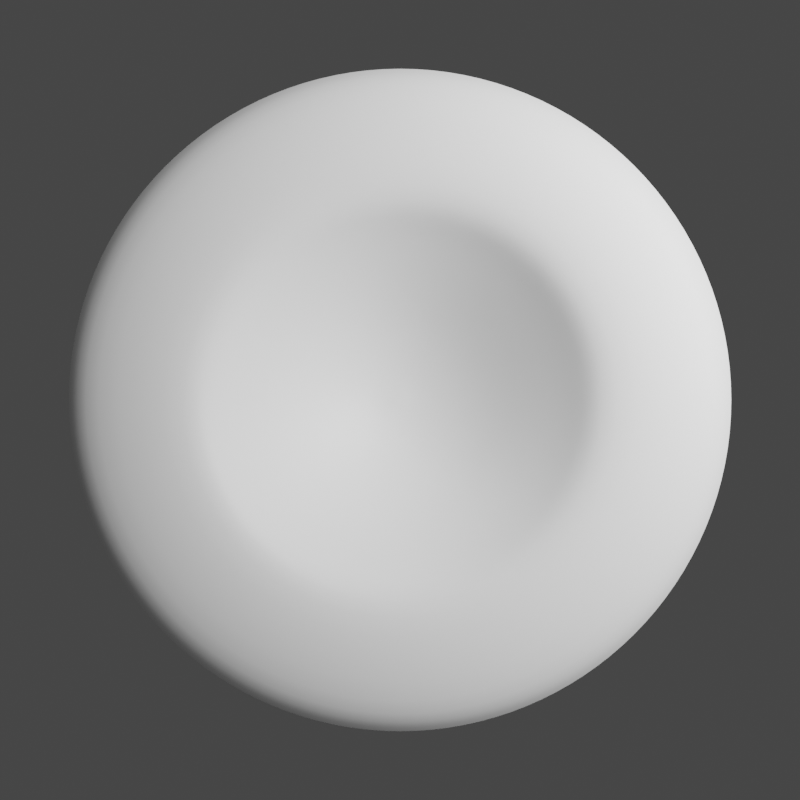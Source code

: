 # Source: pickup_background.blend  (saved by Blender 2.83.20; exported with 4.5.12 LTS)
import bpy
from mathutils import Matrix  # noqa: F401  (used for matrix-valued properties, if any)

bpy.ops.wm.read_factory_settings(use_empty=True)
scene = bpy.context.scene
scene.name = 'Scene'

# ---- collections
col_collection = bpy.data.collections.new('Collection'); scene.collection.children.link(col_collection)

# ---- materials (node trees are filled in below, after node groups)
mat_material_001 = bpy.data.materials.new('Material.001')

# ---- material node trees
mat_material_001.use_nodes = True; mat_material_001.node_tree.nodes.clear()
_N = mat_material_001.node_tree.nodes; _L = mat_material_001.node_tree.links
n0 = _N.new('ShaderNodeBsdfPrincipled'); n0.name = 'Principled BSDF'; n0.location = (10, 300)
n0.distribution = 'GGX'
n0.subsurface_method = 'BURLEY'
n0.inputs[0].default_value = (1.0, 1.0, 1.0, 1.0)
n0.inputs[2].default_value = 0.4429
n0.inputs[3].default_value = 1.45
n0.inputs[27].default_value = (0.0, 0.0, 0.0, 1.0)
n0.inputs[28].default_value = 1.0
n1 = _N.new('ShaderNodeOutputMaterial'); n1.name = 'Material Output'; n1.location = (300, 300)
_L.new(n0.outputs[0], n1.inputs[0])
n1.is_active_output = True

# ---- world
world_world = bpy.data.worlds.new('World'); scene.world = world_world
world_world.use_nodes = True; world_world.node_tree.nodes.clear()
_N = world_world.node_tree.nodes; _L = world_world.node_tree.links
n0 = _N.new('ShaderNodeOutputWorld'); n0.name = 'World Output'; n0.location = (300, 300)
n1 = _N.new('ShaderNodeBackground'); n1.name = 'Background'; n1.location = (-80, 269)
n1.inputs[0].default_value = (0.05088, 0.05088, 0.05088, 1.0)
_L.new(n1.outputs[0], n0.inputs[0])
n0.is_active_output = True
world_world.color = (0.05088, 0.05088, 0.05088)
world_world.use_sun_shadow = False
world_world.sun_shadow_jitter_overblur = 0.0

# ---- cameras
cam_camera = bpy.data.cameras.new('Camera')
cam_camera.clip_end = 100.0
cam_camera.ortho_scale = 7.314

# ---- lights
light_light = bpy.data.lights.new('Light', 'AREA')
light_light.transmission_factor = 0.0
light_light.energy = 119.9
light_light.shadow_soft_size = 0.1
light_light.shadow_maximum_resolution = 0.006
light_light.use_absolute_resolution = True
light_light.shape = 'RECTANGLE'
light_light.size = 0.1
light_light.size_y = 0.1

# ---- meshes
me_cylinder = bpy.data.meshes.new('Cylinder')
me_cylinder.from_pydata([(-4.877e-07, 0.006972, 0.6131), (0.00136, 0.006838, 0.6131), (0.002668, 0.006441, 0.6131), (0.003873, 0.005797, 0.6131), (0.00493, 0.00493, 0.6131), (0.005797, 0.003874, 0.6131), (0.006441, 0.002668, 0.6131), (0.006838, 0.00136, 0.6131), (0.006972, -2.602e-07, 0.6131), (0.006838, -0.00136, 0.6131), (0.006442, -0.002668, 0.6131), (0.005797, -0.003874, 0.6131), (0.00493, -0.00493, 0.6131), (0.003873, -0.005797, 0.6131), (0.002668, -0.006441, 0.6131), (0.00136, -0.006838, 0.6131), (1.994e-07, -0.006972, 0.6131), (-0.00136, -0.006838, 0.6131), (-0.002668, -0.006441, 0.6131), (-0.003874, -0.005797, 0.6131), (-0.00493, -0.00493, 0.6131), (-0.005797, -0.003874, 0.6131), (-0.006441, -0.002668, 0.6131), (-0.006838, -0.00136, 0.6131), (-0.006972, -2.507e-07, 0.6131), (-0.006838, 0.00136, 0.6131), (-0.006441, 0.002668, 0.6131), (-0.005797, 0.003874, 0.6131), (-0.00493, 0.00493, 0.6131), (-0.003874, 0.005797, 0.6131), (-0.002668, 0.006441, 0.6131), (-0.00136, 0.006838, 0.6131), (0.1864, 0.9371, 0.9196), (6.04e-09, 0.9554, 0.9196), (0.3656, 0.8827, 0.9196), (0.5308, 0.7944, 0.9196), (0.6756, 0.6756, 0.9196), (0.7944, 0.5308, 0.9196), (0.8827, 0.3656, 0.9196), (0.9371, 0.1864, 0.9196), (0.9554, 8.56e-08, 0.9196), (0.9371, -0.1864, 0.9196), (0.8827, -0.3656, 0.9196), (0.7944, -0.5308, 0.9196), (0.6756, -0.6756, 0.9196), (0.5308, -0.7944, 0.9196), (0.3656, -0.8827, 0.9196), (0.1864, -0.9371, 0.9196), (-3.053e-07, -0.9554, 0.9196), (-0.1864, -0.9371, 0.9196), (-0.3656, -0.8827, 0.9196), (-0.5308, -0.7944, 0.9196), (-0.6756, -0.6756, 0.9196), (-0.7944, -0.5308, 0.9196), (-0.8827, -0.3656, 0.9196), (-0.9371, -0.1864, 0.9196), (-0.9554, 9.36e-07, 0.9196), (-0.9371, 0.1864, 0.9196), (-0.8827, 0.3656, 0.9196), (-0.7944, 0.5308, 0.9196), (-0.6756, 0.6756, 0.9196), (-0.5308, 0.7944, 0.9196), (-0.3656, 0.8827, 0.9196), (-0.1864, 0.9371, 0.9196), (0.1122, 0.564, 0.9807), (-1.011e-07, 0.5751, 0.9807), (0.2201, 0.5313, 0.9807), (0.3195, 0.4782, 0.9807), (0.4066, 0.4066, 0.9807), (0.4782, 0.3195, 0.9807), (0.5313, 0.2201, 0.9807), (0.564, 0.1122, 0.9807), (0.5751, 4.851e-08, 0.9807), (0.564, -0.1122, 0.9807), (0.5313, -0.2201, 0.9807), (0.4782, -0.3195, 0.9807), (0.4066, -0.4066, 0.9807), (0.3195, -0.4782, 0.9807), (0.2201, -0.5313, 0.9807), (0.1122, -0.564, 0.9807), (-1.837e-07, -0.5751, 0.9807), (-0.1122, -0.564, 0.9807), (-0.2201, -0.5313, 0.9807), (-0.3195, -0.4782, 0.9807), (-0.4066, -0.4066, 0.9807), (-0.4782, -0.3195, 0.9807), (-0.5313, -0.2201, 0.9807), (-0.564, -0.1122, 0.9807), (-0.5751, 5.98e-07, 0.9807), (-0.564, 0.1122, 0.9807), (-0.5313, 0.2201, 0.9807), (-0.4782, 0.3195, 0.9807), (-0.4066, 0.4066, 0.9807), (-0.3195, 0.4782, 0.9807), (-0.2201, 0.5313, 0.9807), (-0.1122, 0.564, 0.9807), (-1.853e-07, 0.519, 0.9073), (-2.429e-07, 0.3724, 0.7787), (-3.005e-07, 0.2258, 0.6624), (0.04405, 0.2215, 0.6624), (0.07266, 0.3653, 0.7787), (0.1013, 0.5091, 0.9073), (0.08642, 0.2086, 0.6624), (0.1425, 0.3441, 0.7787), (0.1986, 0.4795, 0.9073), (0.1255, 0.1878, 0.6624), (0.2069, 0.3097, 0.7787), (0.2884, 0.4316, 0.9073), (0.1597, 0.1597, 0.6624), (0.2633, 0.2633, 0.7787), (0.367, 0.367, 0.9073), (0.1878, 0.1255, 0.6624), (0.3097, 0.2069, 0.7787), (0.4316, 0.2884, 0.9073), (0.2086, 0.08642, 0.6624), (0.3441, 0.1425, 0.7787), (0.4795, 0.1986, 0.9073), (0.2215, 0.04405, 0.6624), (0.3653, 0.07266, 0.7787), (0.5091, 0.1013, 0.9073), (0.2258, -1.668e-07, 0.6624), (0.3724, -1.031e-07, 0.7787), (0.519, -3.948e-08, 0.9073), (0.2215, -0.04405, 0.6624), (0.3653, -0.07266, 0.7787), (0.5091, -0.1013, 0.9073), (0.2086, -0.08642, 0.6624), (0.3441, -0.1425, 0.7787), (0.4795, -0.1986, 0.9073), (0.1878, -0.1255, 0.6624), (0.3097, -0.2069, 0.7787), (0.4316, -0.2884, 0.9073), (0.1597, -0.1597, 0.6624), (0.2633, -0.2633, 0.7787), (0.367, -0.367, 0.9073), (0.1255, -0.1878, 0.6624), (0.2069, -0.3097, 0.7787), (0.2884, -0.4316, 0.9073), (0.08642, -0.2086, 0.6624), (0.1425, -0.3441, 0.7787), (0.1986, -0.4795, 0.9073), (0.04406, -0.2215, 0.6624), (0.07266, -0.3653, 0.7787), (0.1013, -0.5091, 0.9073), (-1.576e-08, -0.2258, 0.6624), (-8.491e-08, -0.3724, 0.7787), (-1.541e-07, -0.519, 0.9073), (-0.04406, -0.2215, 0.6624), (-0.07266, -0.3653, 0.7787), (-0.1013, -0.5091, 0.9073), (-0.08642, -0.2086, 0.6624), (-0.1425, -0.3441, 0.7787), (-0.1986, -0.4795, 0.9073), (-0.1255, -0.1878, 0.6624), (-0.2069, -0.3097, 0.7787), (-0.2884, -0.4316, 0.9073), (-0.1597, -0.1597, 0.6624), (-0.2633, -0.2633, 0.7787), (-0.367, -0.367, 0.9073), (-0.1878, -0.1255, 0.6624), (-0.3097, -0.2069, 0.7787), (-0.4316, -0.2884, 0.9073), (-0.2086, -0.08642, 0.6624), (-0.3441, -0.1425, 0.7787), (-0.4795, -0.1986, 0.9073), (-0.2215, -0.04405, 0.6624), (-0.3653, -0.07266, 0.7787), (-0.5091, -0.1013, 0.9073), (-0.2258, 1.482e-07, 0.6624), (-0.3724, 3.189e-07, 0.7787), (-0.519, 4.895e-07, 0.9073), (-0.2215, 0.04406, 0.6624), (-0.3653, 0.07266, 0.7787), (-0.5091, 0.1013, 0.9073), (-0.2086, 0.08642, 0.6624), (-0.3441, 0.1425, 0.7787), (-0.4795, 0.1986, 0.9073), (-0.1878, 0.1255, 0.6624), (-0.3097, 0.2069, 0.7787), (-0.4316, 0.2884, 0.9073), (-0.1597, 0.1597, 0.6624), (-0.2633, 0.2633, 0.7787), (-0.367, 0.367, 0.9073), (-0.1255, 0.1878, 0.6624), (-0.2069, 0.3097, 0.7787), (-0.2884, 0.4316, 0.9073), (-0.08642, 0.2086, 0.6624), (-0.1425, 0.3441, 0.7787), (-0.1986, 0.4795, 0.9073), (-0.04405, 0.2215, 0.6624), (-0.07266, 0.3653, 0.7787), (-0.1013, 0.5091, 0.9073), (-3.859e-08, 0.8989, 0.9807), (0.1754, 0.8816, 0.9807), (0.344, 0.8305, 0.9807), (0.4994, 0.7474, 0.9807), (0.6356, 0.6356, 0.9807), (0.7474, 0.4994, 0.9807), (0.8305, 0.344, 0.9807), (0.8816, 0.1754, 0.9807), (0.8989, 5.998e-08, 0.9807), (0.8816, -0.1754, 0.9807), (0.8305, -0.344, 0.9807), (0.7474, -0.4994, 0.9807), (0.6356, -0.6356, 0.9807), (0.4994, -0.7474, 0.9807), (0.344, -0.8305, 0.9807), (0.1754, -0.8816, 0.9807), (-2.948e-07, -0.8989, 0.9807), (-0.1754, -0.8816, 0.9807), (-0.344, -0.8305, 0.9807), (-0.4994, -0.7474, 0.9807), (-0.6356, -0.6356, 0.9807), (-0.7474, -0.4994, 0.9807), (-0.8305, -0.344, 0.9807), (-0.8816, -0.1754, 0.9807), (-0.8989, 8.733e-07, 0.9807), (-0.8816, 0.1754, 0.9807), (-0.8305, 0.344, 0.9807), (-0.7474, 0.4994, 0.9807), (-0.6356, 0.6356, 0.9807), (-0.4994, 0.7474, 0.9807), (-0.344, 0.8305, 0.9807), (-0.1754, 0.8816, 0.9807), (0.01545, 0.07769, 0.6131), (-3.582e-07, 0.07921, 0.6131), (0.03031, 0.07318, 0.6131), (0.04401, 0.06586, 0.6131), (0.05601, 0.05601, 0.6131), (0.06586, 0.04401, 0.6131), (0.07318, 0.03031, 0.6131), (0.07769, 0.01545, 0.6131), (0.07921, -2.305e-07, 0.6131), (0.07769, -0.01545, 0.6131), (0.07318, -0.03031, 0.6131), (0.06586, -0.04401, 0.6131), (0.05601, -0.05601, 0.6131), (0.04401, -0.06586, 0.6131), (0.03031, -0.07318, 0.6131), (0.01545, -0.07769, 0.6131), (5.338e-08, -0.07921, 0.6131), (-0.01545, -0.07769, 0.6131), (-0.03031, -0.07318, 0.6131), (-0.04401, -0.06586, 0.6131), (-0.05601, -0.05601, 0.6131), (-0.06586, -0.04401, 0.6131), (-0.07318, -0.03031, 0.6131), (-0.07769, -0.01545, 0.6131), (-0.07921, -2.249e-08, 0.6131), (-0.07769, 0.01545, 0.6131), (-0.07318, 0.03031, 0.6131), (-0.06586, 0.04401, 0.6131), (-0.05601, 0.05601, 0.6131), (-0.04401, 0.06586, 0.6131), (-0.03031, 0.07318, 0.6131), (-0.01545, 0.07769, 0.6131)], [], [(1, 0, 31, 30, 29, 28, 27, 26, 25, 24, 23, 22, 21, 20, 19, 18, 17, 16, 15, 14, 13, 12, 11, 10, 9, 8, 7, 6, 5, 4, 3, 2), (192, 193, 32, 33), (193, 194, 34, 32), (194, 195, 35, 34), (195, 196, 36, 35), (196, 197, 37, 36), (197, 198, 38, 37), (198, 199, 39, 38), (199, 200, 40, 39), (200, 201, 41, 40), (201, 202, 42, 41), (202, 203, 43, 42), (203, 204, 44, 43), (204, 205, 45, 44), (205, 206, 46, 45), (206, 207, 47, 46), (207, 208, 48, 47), (208, 209, 49, 48), (209, 210, 50, 49), (210, 211, 51, 50), (211, 212, 52, 51), (212, 213, 53, 52), (213, 214, 54, 53), (214, 215, 55, 54), (215, 216, 56, 55), (216, 217, 57, 56), (217, 218, 58, 57), (218, 219, 59, 58), (219, 220, 60, 59), (220, 221, 61, 60), (221, 222, 62, 61), (222, 223, 63, 62), (223, 192, 33, 63), (96, 101, 64, 65), (101, 104, 66, 64), (104, 107, 67, 66), (107, 110, 68, 67), (110, 113, 69, 68), (113, 116, 70, 69), (116, 119, 71, 70), (119, 122, 72, 71), (122, 125, 73, 72), (125, 128, 74, 73), (128, 131, 75, 74), (131, 134, 76, 75), (134, 137, 77, 76), (137, 140, 78, 77), (140, 143, 79, 78), (143, 146, 80, 79), (146, 149, 81, 80), (149, 152, 82, 81), (152, 155, 83, 82), (155, 158, 84, 83), (158, 161, 85, 84), (161, 164, 86, 85), (164, 167, 87, 86), (167, 170, 88, 87), (170, 173, 89, 88), (173, 176, 90, 89), (176, 179, 91, 90), (179, 182, 92, 91), (182, 185, 93, 92), (185, 188, 94, 93), (188, 191, 95, 94), (191, 96, 65, 95), (255, 225, 98, 189), (189, 98, 97, 190), (190, 97, 96, 191), (254, 255, 189, 186), (186, 189, 190, 187), (187, 190, 191, 188), (253, 254, 186, 183), (183, 186, 187, 184), (184, 187, 188, 185), (252, 253, 183, 180), (180, 183, 184, 181), (181, 184, 185, 182), (251, 252, 180, 177), (177, 180, 181, 178), (178, 181, 182, 179), (250, 251, 177, 174), (174, 177, 178, 175), (175, 178, 179, 176), (249, 250, 174, 171), (171, 174, 175, 172), (172, 175, 176, 173), (248, 249, 171, 168), (168, 171, 172, 169), (169, 172, 173, 170), (247, 248, 168, 165), (165, 168, 169, 166), (166, 169, 170, 167), (246, 247, 165, 162), (162, 165, 166, 163), (163, 166, 167, 164), (245, 246, 162, 159), (159, 162, 163, 160), (160, 163, 164, 161), (244, 245, 159, 156), (156, 159, 160, 157), (157, 160, 161, 158), (243, 244, 156, 153), (153, 156, 157, 154), (154, 157, 158, 155), (242, 243, 153, 150), (150, 153, 154, 151), (151, 154, 155, 152), (241, 242, 150, 147), (147, 150, 151, 148), (148, 151, 152, 149), (240, 241, 147, 144), (144, 147, 148, 145), (145, 148, 149, 146), (239, 240, 144, 141), (141, 144, 145, 142), (142, 145, 146, 143), (238, 239, 141, 138), (138, 141, 142, 139), (139, 142, 143, 140), (237, 238, 138, 135), (135, 138, 139, 136), (136, 139, 140, 137), (236, 237, 135, 132), (132, 135, 136, 133), (133, 136, 137, 134), (235, 236, 132, 129), (129, 132, 133, 130), (130, 133, 134, 131), (234, 235, 129, 126), (126, 129, 130, 127), (127, 130, 131, 128), (233, 234, 126, 123), (123, 126, 127, 124), (124, 127, 128, 125), (232, 233, 123, 120), (120, 123, 124, 121), (121, 124, 125, 122), (231, 232, 120, 117), (117, 120, 121, 118), (118, 121, 122, 119), (230, 231, 117, 114), (114, 117, 118, 115), (115, 118, 119, 116), (229, 230, 114, 111), (111, 114, 115, 112), (112, 115, 116, 113), (228, 229, 111, 108), (108, 111, 112, 109), (109, 112, 113, 110), (227, 228, 108, 105), (105, 108, 109, 106), (106, 109, 110, 107), (226, 227, 105, 102), (102, 105, 106, 103), (103, 106, 107, 104), (224, 226, 102, 99), (99, 102, 103, 100), (100, 103, 104, 101), (225, 224, 99, 98), (98, 99, 100, 97), (97, 100, 101, 96), (95, 65, 192, 223), (94, 95, 223, 222), (93, 94, 222, 221), (92, 93, 221, 220), (91, 92, 220, 219), (90, 91, 219, 218), (89, 90, 218, 217), (88, 89, 217, 216), (87, 88, 216, 215), (86, 87, 215, 214), (85, 86, 214, 213), (84, 85, 213, 212), (83, 84, 212, 211), (82, 83, 211, 210), (81, 82, 210, 209), (80, 81, 209, 208), (79, 80, 208, 207), (78, 79, 207, 206), (77, 78, 206, 205), (76, 77, 205, 204), (75, 76, 204, 203), (74, 75, 203, 202), (73, 74, 202, 201), (72, 73, 201, 200), (71, 72, 200, 199), (70, 71, 199, 198), (69, 70, 198, 197), (68, 69, 197, 196), (67, 68, 196, 195), (66, 67, 195, 194), (64, 66, 194, 193), (65, 64, 193, 192), (0, 1, 224, 225), (1, 2, 226, 224), (2, 3, 227, 226), (3, 4, 228, 227), (4, 5, 229, 228), (5, 6, 230, 229), (6, 7, 231, 230), (7, 8, 232, 231), (8, 9, 233, 232), (9, 10, 234, 233), (10, 11, 235, 234), (11, 12, 236, 235), (12, 13, 237, 236), (13, 14, 238, 237), (14, 15, 239, 238), (15, 16, 240, 239), (16, 17, 241, 240), (17, 18, 242, 241), (18, 19, 243, 242), (19, 20, 244, 243), (20, 21, 245, 244), (21, 22, 246, 245), (22, 23, 247, 246), (23, 24, 248, 247), (24, 25, 249, 248), (25, 26, 250, 249), (26, 27, 251, 250), (27, 28, 252, 251), (28, 29, 253, 252), (29, 30, 254, 253), (30, 31, 255, 254), (31, 0, 225, 255)])
me_cylinder.polygons.foreach_set('use_smooth', [True] * 225)
_uv = me_cylinder.uv_layers.new(name='UVMap')
_uv.uv.foreach_set('vector', [0.2503, 0.2516, 0.25, 0.2517, 0.2497, 0.2516, 0.2494, 0.2515, 0.2491, 0.2514, 0.2488, 0.2512, 0.2486, 0.2509, 0.2485, 0.2506, 0.2484, 0.2503, 0.2483, 0.25, 0.2484, 0.2497, 0.2485, 0.2494, 0.2486, 0.2491, 0.2488, 0.2488, 0.2491, 0.2486, 0.2494, 0.2485, 0.2497, 0.2484, 0.25, 0.2483, 0.2503, 0.2484, 0.2506, 0.2485, 0.2509, 0.2486, 0.2512, 0.2488, 0.2514, 0.2491, 0.2515, 0.2494, 0.2516, 0.2497, 0.2517, 0.25, 0.2516, 0.2503, 0.2515, 0.2506, 0.2514, 0.2509, 0.2512, 0.2512, 0.2509, 0.2514, 0.2506, 0.2515, 0.25, 0.4657, 0.2921, 0.4616, 0.2968, 0.4854, 0.25, 0.49, 0.2921, 0.4616, 0.3326, 0.4493, 0.3418, 0.4717, 0.2968, 0.4854, 0.3326, 0.4493, 0.3699, 0.4294, 0.3833, 0.4496, 0.3418, 0.4717, 0.3699, 0.4294, 0.4026, 0.4026, 0.4197, 0.4197, 0.3833, 0.4496, 0.4026, 0.4026, 0.4294, 0.3699, 0.4496, 0.3833, 0.4197, 0.4197, 0.4294, 0.3699, 0.4493, 0.3326, 0.4717, 0.3418, 0.4496, 0.3833, 0.4493, 0.3326, 0.4616, 0.2921, 0.4854, 0.2968, 0.4717, 0.3418, 0.4616, 0.2921, 0.4657, 0.25, 0.49, 0.25, 0.4854, 0.2968, 0.4657, 0.25, 0.4616, 0.2079, 0.4854, 0.2032, 0.49, 0.25, 0.4616, 0.2079, 0.4493, 0.1674, 0.4717, 0.1582, 0.4854, 0.2032, 0.4493, 0.1674, 0.4294, 0.1301, 0.4496, 0.1167, 0.4717, 0.1582, 0.4294, 0.1301, 0.4026, 0.09745, 0.4197, 0.08029, 0.4496, 0.1167, 0.4026, 0.09745, 0.3699, 0.07062, 0.3833, 0.05045, 0.4197, 0.08029, 0.3699, 0.07062, 0.3326, 0.05068, 0.3418, 0.02827, 0.3833, 0.05045, 0.3326, 0.05068, 0.2921, 0.0384, 0.2968, 0.01461, 0.3418, 0.02827, 0.2921, 0.0384, 0.25, 0.03426, 0.25, 0.01, 0.2968, 0.01461, 0.25, 0.03426, 0.2079, 0.0384, 0.2032, 0.01461, 0.25, 0.01, 0.2079, 0.0384, 0.1674, 0.05068, 0.1582, 0.02827, 0.2032, 0.01461, 0.1674, 0.05068, 0.1301, 0.07062, 0.1167, 0.05045, 0.1582, 0.02827, 0.1301, 0.07062, 0.09745, 0.09745, 0.08029, 0.08029, 0.1167, 0.05045, 0.09745, 0.09745, 0.07062, 0.1301, 0.05045, 0.1167, 0.08029, 0.08029, 0.07062, 0.1301, 0.05068, 0.1674, 0.02827, 0.1582, 0.05045, 0.1167, 0.05068, 0.1674, 0.0384, 0.2079, 0.01461, 0.2032, 0.02827, 0.1582, 0.0384, 0.2079, 0.03426, 0.25, 0.01, 0.25, 0.01461, 0.2032, 0.03426, 0.25, 0.0384, 0.2921, 0.01461, 0.2968, 0.01, 0.25, 0.0384, 0.2921, 0.05068, 0.3326, 0.02827, 0.3418, 0.01461, 0.2968, 0.05068, 0.3326, 0.07062, 0.3699, 0.05045, 0.3833, 0.02827, 0.3418, 0.07062, 0.3699, 0.09745, 0.4026, 0.08029, 0.4197, 0.05045, 0.3833, 0.09745, 0.4026, 0.1301, 0.4294, 0.1167, 0.4496, 0.08029, 0.4197, 0.1301, 0.4294, 0.1674, 0.4493, 0.1582, 0.4717, 0.1167, 0.4496, 0.1674, 0.4493, 0.2079, 0.4616, 0.2032, 0.4854, 0.1582, 0.4717, 0.2079, 0.4616, 0.25, 0.4657, 0.25, 0.49, 0.2032, 0.4854, 0.25, 0.3746, 0.2743, 0.3722, 0.2812, 0.4067, 0.25, 0.4098, 0.2743, 0.3722, 0.2977, 0.3651, 0.3111, 0.3976, 0.2812, 0.4067, 0.2977, 0.3651, 0.3192, 0.3536, 0.3388, 0.3828, 0.3111, 0.3976, 0.3192, 0.3536, 0.3381, 0.3381, 0.363, 0.363, 0.3388, 0.3828, 0.3381, 0.3381, 0.3536, 0.3192, 0.3828, 0.3388, 0.363, 0.363, 0.3536, 0.3192, 0.3651, 0.2977, 0.3976, 0.3111, 0.3828, 0.3388, 0.3651, 0.2977, 0.3722, 0.2743, 0.4067, 0.2812, 0.3976, 0.3111, 0.3722, 0.2743, 0.3746, 0.25, 0.4098, 0.25, 0.4067, 0.2812, 0.3746, 0.25, 0.3722, 0.2257, 0.4067, 0.2188, 0.4098, 0.25, 0.3722, 0.2257, 0.3651, 0.2023, 0.3976, 0.1889, 0.4067, 0.2188, 0.3651, 0.2023, 0.3536, 0.1808, 0.3828, 0.1612, 0.3976, 0.1889, 0.3536, 0.1808, 0.3381, 0.1619, 0.363, 0.137, 0.3828, 0.1612, 0.3381, 0.1619, 0.3192, 0.1464, 0.3388, 0.1172, 0.363, 0.137, 0.3192, 0.1464, 0.2977, 0.1349, 0.3111, 0.1024, 0.3388, 0.1172, 0.2977, 0.1349, 0.2743, 0.1278, 0.2812, 0.09332, 0.3111, 0.1024, 0.2743, 0.1278, 0.25, 0.1254, 0.25, 0.09025, 0.2812, 0.09332, 0.25, 0.1254, 0.2257, 0.1278, 0.2188, 0.09332, 0.25, 0.09025, 0.2257, 0.1278, 0.2023, 0.1349, 0.1889, 0.1024, 0.2188, 0.09332, 0.2023, 0.1349, 0.1808, 0.1464, 0.1612, 0.1172, 0.1889, 0.1024, 0.1808, 0.1464, 0.1619, 0.1619, 0.137, 0.137, 0.1612, 0.1172, 0.1619, 0.1619, 0.1464, 0.1808, 0.1172, 0.1612, 0.137, 0.137, 0.1464, 0.1808, 0.1349, 0.2023, 0.1024, 0.1889, 0.1172, 0.1612, 0.1349, 0.2023, 0.1278, 0.2257, 0.09332, 0.2188, 0.1024, 0.1889, 0.1278, 0.2257, 0.1254, 0.25, 0.09025, 0.25, 0.09332, 0.2188, 0.1254, 0.25, 0.1278, 0.2743, 0.09332, 0.2812, 0.09025, 0.25, 0.1278, 0.2743, 0.1349, 0.2977, 0.1024, 0.3111, 0.09332, 0.2812, 0.1349, 0.2977, 0.1464, 0.3192, 0.1172, 0.3388, 0.1024, 0.3111, 0.1464, 0.3192, 0.1619, 0.3381, 0.137, 0.363, 0.1172, 0.3388, 0.1619, 0.3381, 0.1808, 0.3536, 0.1612, 0.3828, 0.137, 0.363, 0.1808, 0.3536, 0.2023, 0.3651, 0.1889, 0.3976, 0.1612, 0.3828, 0.2023, 0.3651, 0.2257, 0.3722, 0.2188, 0.4067, 0.1889, 0.3976, 0.2257, 0.3722, 0.25, 0.3746, 0.25, 0.4098, 0.2188, 0.4067, 0.2463, 0.2686, 0.25, 0.269, 0.25, 0.3042, 0.2394, 0.3032, 0.2394, 0.3032, 0.25, 0.3042, 0.25, 0.3394, 0.2326, 0.3377, 0.2326, 0.3377, 0.25, 0.3394, 0.25, 0.3746, 0.2257, 0.3722, 0.2427, 0.2676, 0.2463, 0.2686, 0.2394, 0.3032, 0.2293, 0.3001, 0.2293, 0.3001, 0.2394, 0.3032, 0.2326, 0.3377, 0.2158, 0.3326, 0.2158, 0.3326, 0.2326, 0.3377, 0.2257, 0.3722, 0.2023, 0.3651, 0.2394, 0.2658, 0.2427, 0.2676, 0.2293, 0.3001, 0.2199, 0.2951, 0.2199, 0.2951, 0.2293, 0.3001, 0.2158, 0.3326, 0.2003, 0.3243, 0.2003, 0.3243, 0.2158, 0.3326, 0.2023, 0.3651, 0.1808, 0.3536, 0.2366, 0.2634, 0.2394, 0.2658, 0.2199, 0.2951, 0.2117, 0.2883, 0.2117, 0.2883, 0.2199, 0.2951, 0.2003, 0.3243, 0.1868, 0.3132, 0.1868, 0.3132, 0.2003, 0.3243, 0.1808, 0.3536, 0.1619, 0.3381, 0.2342, 0.2606, 0.2366, 0.2634, 0.2117, 0.2883, 0.2049, 0.2801, 0.2049, 0.2801, 0.2117, 0.2883, 0.1868, 0.3132, 0.1757, 0.2997, 0.1757, 0.2997, 0.1868, 0.3132, 0.1619, 0.3381, 0.1464, 0.3192, 0.2324, 0.2573, 0.2342, 0.2606, 0.2049, 0.2801, 0.1999, 0.2707, 0.1999, 0.2707, 0.2049, 0.2801, 0.1757, 0.2997, 0.1674, 0.2842, 0.1674, 0.2842, 0.1757, 0.2997, 0.1464, 0.3192, 0.1349, 0.2977, 0.2314, 0.2537, 0.2324, 0.2573, 0.1999, 0.2707, 0.1968, 0.2606, 0.1968, 0.2606, 0.1999, 0.2707, 0.1674, 0.2842, 0.1623, 0.2674, 0.1623, 0.2674, 0.1674, 0.2842, 0.1349, 0.2977, 0.1278, 0.2743, 0.231, 0.25, 0.2314, 0.2537, 0.1968, 0.2606, 0.1958, 0.25, 0.1958, 0.25, 0.1968, 0.2606, 0.1623, 0.2674, 0.1606, 0.25, 0.1606, 0.25, 0.1623, 0.2674, 0.1278, 0.2743, 0.1254, 0.25, 0.2314, 0.2463, 0.231, 0.25, 0.1958, 0.25, 0.1968, 0.2394, 0.1968, 0.2394, 0.1958, 0.25, 0.1606, 0.25, 0.1623, 0.2326, 0.1623, 0.2326, 0.1606, 0.25, 0.1254, 0.25, 0.1278, 0.2257, 0.2324, 0.2427, 0.2314, 0.2463, 0.1968, 0.2394, 0.1999, 0.2293, 0.1999, 0.2293, 0.1968, 0.2394, 0.1623, 0.2326, 0.1674, 0.2158, 0.1674, 0.2158, 0.1623, 0.2326, 0.1278, 0.2257, 0.1349, 0.2023, 0.2342, 0.2394, 0.2324, 0.2427, 0.1999, 0.2293, 0.2049, 0.2199, 0.2049, 0.2199, 0.1999, 0.2293, 0.1674, 0.2158, 0.1757, 0.2003, 0.1757, 0.2003, 0.1674, 0.2158, 0.1349, 0.2023, 0.1464, 0.1808, 0.2366, 0.2366, 0.2342, 0.2394, 0.2049, 0.2199, 0.2117, 0.2117, 0.2117, 0.2117, 0.2049, 0.2199, 0.1757, 0.2003, 0.1868, 0.1868, 0.1868, 0.1868, 0.1757, 0.2003, 0.1464, 0.1808, 0.1619, 0.1619, 0.2394, 0.2342, 0.2366, 0.2366, 0.2117, 0.2117, 0.2199, 0.2049, 0.2199, 0.2049, 0.2117, 0.2117, 0.1868, 0.1868, 0.2003, 0.1757, 0.2003, 0.1757, 0.1868, 0.1868, 0.1619, 0.1619, 0.1808, 0.1464, 0.2427, 0.2324, 0.2394, 0.2342, 0.2199, 0.2049, 0.2293, 0.1999, 0.2293, 0.1999, 0.2199, 0.2049, 0.2003, 0.1757, 0.2158, 0.1674, 0.2158, 0.1674, 0.2003, 0.1757, 0.1808, 0.1464, 0.2023, 0.1349, 0.2463, 0.2314, 0.2427, 0.2324, 0.2293, 0.1999, 0.2394, 0.1968, 0.2394, 0.1968, 0.2293, 0.1999, 0.2158, 0.1674, 0.2326, 0.1623, 0.2326, 0.1623, 0.2158, 0.1674, 0.2023, 0.1349, 0.2257, 0.1278, 0.25, 0.231, 0.2463, 0.2314, 0.2394, 0.1968, 0.25, 0.1958, 0.25, 0.1958, 0.2394, 0.1968, 0.2326, 0.1623, 0.25, 0.1606, 0.25, 0.1606, 0.2326, 0.1623, 0.2257, 0.1278, 0.25, 0.1254, 0.2537, 0.2314, 0.25, 0.231, 0.25, 0.1958, 0.2606, 0.1968, 0.2606, 0.1968, 0.25, 0.1958, 0.25, 0.1606, 0.2674, 0.1623, 0.2674, 0.1623, 0.25, 0.1606, 0.25, 0.1254, 0.2743, 0.1278, 0.2573, 0.2324, 0.2537, 0.2314, 0.2606, 0.1968, 0.2707, 0.1999, 0.2707, 0.1999, 0.2606, 0.1968, 0.2674, 0.1623, 0.2842, 0.1674, 0.2842, 0.1674, 0.2674, 0.1623, 0.2743, 0.1278, 0.2977, 0.1349, 0.2606, 0.2342, 0.2573, 0.2324, 0.2707, 0.1999, 0.2801, 0.2049, 0.2801, 0.2049, 0.2707, 0.1999, 0.2842, 0.1674, 0.2997, 0.1757, 0.2997, 0.1757, 0.2842, 0.1674, 0.2977, 0.1349, 0.3192, 0.1464, 0.2634, 0.2366, 0.2606, 0.2342, 0.2801, 0.2049, 0.2883, 0.2117, 0.2883, 0.2117, 0.2801, 0.2049, 0.2997, 0.1757, 0.3132, 0.1868, 0.3132, 0.1868, 0.2997, 0.1757, 0.3192, 0.1464, 0.3381, 0.1619, 0.2658, 0.2394, 0.2634, 0.2366, 0.2883, 0.2117, 0.2951, 0.2199, 0.2951, 0.2199, 0.2883, 0.2117, 0.3132, 0.1868, 0.3243, 0.2003, 0.3243, 0.2003, 0.3132, 0.1868, 0.3381, 0.1619, 0.3536, 0.1808, 0.2676, 0.2427, 0.2658, 0.2394, 0.2951, 0.2199, 0.3001, 0.2293, 0.3001, 0.2293, 0.2951, 0.2199, 0.3243, 0.2003, 0.3326, 0.2158, 0.3326, 0.2158, 0.3243, 0.2003, 0.3536, 0.1808, 0.3651, 0.2023, 0.2686, 0.2463, 0.2676, 0.2427, 0.3001, 0.2293, 0.3032, 0.2394, 0.3032, 0.2394, 0.3001, 0.2293, 0.3326, 0.2158, 0.3377, 0.2326, 0.3377, 0.2326, 0.3326, 0.2158, 0.3651, 0.2023, 0.3722, 0.2257, 0.269, 0.25, 0.2686, 0.2463, 0.3032, 0.2394, 0.3042, 0.25, 0.3042, 0.25, 0.3032, 0.2394, 0.3377, 0.2326, 0.3394, 0.25, 0.3394, 0.25, 0.3377, 0.2326, 0.3722, 0.2257, 0.3746, 0.25, 0.2686, 0.2537, 0.269, 0.25, 0.3042, 0.25, 0.3032, 0.2606, 0.3032, 0.2606, 0.3042, 0.25, 0.3394, 0.25, 0.3377, 0.2674, 0.3377, 0.2674, 0.3394, 0.25, 0.3746, 0.25, 0.3722, 0.2743, 0.2676, 0.2573, 0.2686, 0.2537, 0.3032, 0.2606, 0.3001, 0.2707, 0.3001, 0.2707, 0.3032, 0.2606, 0.3377, 0.2674, 0.3326, 0.2842, 0.3326, 0.2842, 0.3377, 0.2674, 0.3722, 0.2743, 0.3651, 0.2977, 0.2658, 0.2606, 0.2676, 0.2573, 0.3001, 0.2707, 0.2951, 0.2801, 0.2951, 0.2801, 0.3001, 0.2707, 0.3326, 0.2842, 0.3243, 0.2997, 0.3243, 0.2997, 0.3326, 0.2842, 0.3651, 0.2977, 0.3536, 0.3192, 0.2634, 0.2634, 0.2658, 0.2606, 0.2951, 0.2801, 0.2883, 0.2883, 0.2883, 0.2883, 0.2951, 0.2801, 0.3243, 0.2997, 0.3132, 0.3132, 0.3132, 0.3132, 0.3243, 0.2997, 0.3536, 0.3192, 0.3381, 0.3381, 0.2606, 0.2658, 0.2634, 0.2634, 0.2883, 0.2883, 0.2801, 0.2951, 0.2801, 0.2951, 0.2883, 0.2883, 0.3132, 0.3132, 0.2997, 0.3243, 0.2997, 0.3243, 0.3132, 0.3132, 0.3381, 0.3381, 0.3192, 0.3536, 0.2573, 0.2676, 0.2606, 0.2658, 0.2801, 0.2951, 0.2707, 0.3001, 0.2707, 0.3001, 0.2801, 0.2951, 0.2997, 0.3243, 0.2842, 0.3326, 0.2842, 0.3326, 0.2997, 0.3243, 0.3192, 0.3536, 0.2977, 0.3651, 0.2537, 0.2686, 0.2573, 0.2676, 0.2707, 0.3001, 0.2606, 0.3032, 0.2606, 0.3032, 0.2707, 0.3001, 0.2842, 0.3326, 0.2674, 0.3377, 0.2674, 0.3377, 0.2842, 0.3326, 0.2977, 0.3651, 0.2743, 0.3722, 0.25, 0.269, 0.2537, 0.2686, 0.2606, 0.3032, 0.25, 0.3042, 0.25, 0.3042, 0.2606, 0.3032, 0.2674, 0.3377, 0.25, 0.3394, 0.25, 0.3394, 0.2674, 0.3377, 0.2743, 0.3722, 0.25, 0.3746, 0.2188, 0.4067, 0.25, 0.4098, 0.25, 0.4657, 0.2079, 0.4616, 0.1889, 0.3976, 0.2188, 0.4067, 0.2079, 0.4616, 0.1674, 0.4493, 0.1612, 0.3828, 0.1889, 0.3976, 0.1674, 0.4493, 0.1301, 0.4294, 0.137, 0.363, 0.1612, 0.3828, 0.1301, 0.4294, 0.09745, 0.4026, 0.1172, 0.3388, 0.137, 0.363, 0.09745, 0.4026, 0.07062, 0.3699, 0.1024, 0.3111, 0.1172, 0.3388, 0.07062, 0.3699, 0.05068, 0.3326, 0.09332, 0.2812, 0.1024, 0.3111, 0.05068, 0.3326, 0.0384, 0.2921, 0.09025, 0.25, 0.09332, 0.2812, 0.0384, 0.2921, 0.03426, 0.25, 0.09332, 0.2188, 0.09025, 0.25, 0.03426, 0.25, 0.0384, 0.2079, 0.1024, 0.1889, 0.09332, 0.2188, 0.0384, 0.2079, 0.05068, 0.1674, 0.1172, 0.1612, 0.1024, 0.1889, 0.05068, 0.1674, 0.07062, 0.1301, 0.137, 0.137, 0.1172, 0.1612, 0.07062, 0.1301, 0.09745, 0.09745, 0.1612, 0.1172, 0.137, 0.137, 0.09745, 0.09745, 0.1301, 0.07062, 0.1889, 0.1024, 0.1612, 0.1172, 0.1301, 0.07062, 0.1674, 0.05068, 0.2188, 0.09332, 0.1889, 0.1024, 0.1674, 0.05068, 0.2079, 0.0384, 0.25, 0.09025, 0.2188, 0.09332, 0.2079, 0.0384, 0.25, 0.03426, 0.2812, 0.09332, 0.25, 0.09025, 0.25, 0.03426, 0.2921, 0.0384, 0.3111, 0.1024, 0.2812, 0.09332, 0.2921, 0.0384, 0.3326, 0.05068, 0.3388, 0.1172, 0.3111, 0.1024, 0.3326, 0.05068, 0.3699, 0.07062, 0.363, 0.137, 0.3388, 0.1172, 0.3699, 0.07062, 0.4026, 0.09745, 0.3828, 0.1612, 0.363, 0.137, 0.4026, 0.09745, 0.4294, 0.1301, 0.3976, 0.1889, 0.3828, 0.1612, 0.4294, 0.1301, 0.4493, 0.1674, 0.4067, 0.2188, 0.3976, 0.1889, 0.4493, 0.1674, 0.4616, 0.2079, 0.4098, 0.25, 0.4067, 0.2188, 0.4616, 0.2079, 0.4657, 0.25, 0.4067, 0.2812, 0.4098, 0.25, 0.4657, 0.25, 0.4616, 0.2921, 0.3976, 0.3111, 0.4067, 0.2812, 0.4616, 0.2921, 0.4493, 0.3326, 0.3828, 0.3388, 0.3976, 0.3111, 0.4493, 0.3326, 0.4294, 0.3699, 0.363, 0.363, 0.3828, 0.3388, 0.4294, 0.3699, 0.4026, 0.4026, 0.3388, 0.3828, 0.363, 0.363, 0.4026, 0.4026, 0.3699, 0.4294, 0.3111, 0.3976, 0.3388, 0.3828, 0.3699, 0.4294, 0.3326, 0.4493, 0.2812, 0.4067, 0.3111, 0.3976, 0.3326, 0.4493, 0.2921, 0.4616, 0.25, 0.4098, 0.2812, 0.4067, 0.2921, 0.4616, 0.25, 0.4657, 0.25, 0.2517, 0.2503, 0.2516, 0.2537, 0.2686, 0.25, 0.269, 0.2503, 0.2516, 0.2506, 0.2515, 0.2573, 0.2676, 0.2537, 0.2686, 0.2506, 0.2515, 0.2509, 0.2514, 0.2606, 0.2658, 0.2573, 0.2676, 0.2509, 0.2514, 0.2512, 0.2512, 0.2634, 0.2634, 0.2606, 0.2658, 0.2512, 0.2512, 0.2514, 0.2509, 0.2658, 0.2606, 0.2634, 0.2634, 0.2514, 0.2509, 0.2515, 0.2506, 0.2676, 0.2573, 0.2658, 0.2606, 0.2515, 0.2506, 0.2516, 0.2503, 0.2686, 0.2537, 0.2676, 0.2573, 0.2516, 0.2503, 0.2517, 0.25, 0.269, 0.25, 0.2686, 0.2537, 0.2517, 0.25, 0.2516, 0.2497, 0.2686, 0.2463, 0.269, 0.25, 0.2516, 0.2497, 0.2515, 0.2494, 0.2676, 0.2427, 0.2686, 0.2463, 0.2515, 0.2494, 0.2514, 0.2491, 0.2658, 0.2394, 0.2676, 0.2427, 0.2514, 0.2491, 0.2512, 0.2488, 0.2634, 0.2366, 0.2658, 0.2394, 0.2512, 0.2488, 0.2509, 0.2486, 0.2606, 0.2342, 0.2634, 0.2366, 0.2509, 0.2486, 0.2506, 0.2485, 0.2573, 0.2324, 0.2606, 0.2342, 0.2506, 0.2485, 0.2503, 0.2484, 0.2537, 0.2314, 0.2573, 0.2324, 0.2503, 0.2484, 0.25, 0.2483, 0.25, 0.231, 0.2537, 0.2314, 0.25, 0.2483, 0.2497, 0.2484, 0.2463, 0.2314, 0.25, 0.231, 0.2497, 0.2484, 0.2494, 0.2485, 0.2427, 0.2324, 0.2463, 0.2314, 0.2494, 0.2485, 0.2491, 0.2486, 0.2394, 0.2342, 0.2427, 0.2324, 0.2491, 0.2486, 0.2488, 0.2488, 0.2366, 0.2366, 0.2394, 0.2342, 0.2488, 0.2488, 0.2486, 0.2491, 0.2342, 0.2394, 0.2366, 0.2366, 0.2486, 0.2491, 0.2485, 0.2494, 0.2324, 0.2427, 0.2342, 0.2394, 0.2485, 0.2494, 0.2484, 0.2497, 0.2314, 0.2463, 0.2324, 0.2427, 0.2484, 0.2497, 0.2483, 0.25, 0.231, 0.25, 0.2314, 0.2463, 0.2483, 0.25, 0.2484, 0.2503, 0.2314, 0.2537, 0.231, 0.25, 0.2484, 0.2503, 0.2485, 0.2506, 0.2324, 0.2573, 0.2314, 0.2537, 0.2485, 0.2506, 0.2486, 0.2509, 0.2342, 0.2606, 0.2324, 0.2573, 0.2486, 0.2509, 0.2488, 0.2512, 0.2366, 0.2634, 0.2342, 0.2606, 0.2488, 0.2512, 0.2491, 0.2514, 0.2394, 0.2658, 0.2366, 0.2634, 0.2491, 0.2514, 0.2494, 0.2515, 0.2427, 0.2676, 0.2394, 0.2658, 0.2494, 0.2515, 0.2497, 0.2516, 0.2463, 0.2686, 0.2427, 0.2676, 0.2497, 0.2516, 0.25, 0.2517, 0.25, 0.269, 0.2463, 0.2686])
me_cylinder.materials.append(mat_material_001)
me_cylinder.use_remesh_fix_poles = True
me_cylinder.use_remesh_preserve_attributes = False
me_cylinder.use_mirror_vertex_groups = False
me_cylinder.update()

# ---- objects
ob_light = bpy.data.objects.new('Light', light_light)
ob_camera = bpy.data.objects.new('Camera', cam_camera)
ob_cylinder = bpy.data.objects.new('Cylinder', me_cylinder)

# ---- transforms, parenting, visibility, modifiers, constraints
ob_light.location = (1.948, 1.005, 2.775)
ob_light.rotation_euler = (0.4635, 0.1105, 1.851)
ob_light.scale = (20.9, 20.9, 20.9)
ob_light.lock_rotations_4d = False
ob_light.empty_display_type = 'ARROWS'
ob_light.color = (0.0, 0.0, 0.0, 0.0)
ob_light.lineart.crease_threshold = 0.0
ob_camera.location = (0.0, 0.0, 4.104)
ob_camera.lock_rotations_4d = False
ob_camera.empty_display_type = 'ARROWS'
ob_camera.color = (0.0, 0.0, 0.0, 0.0)
ob_camera.display_type = 'WIRE'
ob_camera.lineart.crease_threshold = 0.0
ob_cylinder.location = (0.0, 0.0, 0.0)
ob_cylinder.lineart.crease_threshold = 0.0
_m = ob_cylinder.modifiers.new('Bevel', 'BEVEL')
_m.width = 0.01
_m.width_pct = 0.01
_m.segments = 2
_m.limit_method = 'WEIGHT'
_m = ob_cylinder.modifiers.new('Subdivision', 'SUBSURF')
_m.uv_smooth = 'PRESERVE_CORNERS'
_m.levels = 2

# ---- collection membership
col_collection.objects.link(ob_light)
col_collection.objects.link(ob_camera)
col_collection.objects.link(ob_cylinder)

# ---- scene / render settings (as saved in the file)
scene.camera = ob_camera
scene.frame_start = 1; scene.frame_end = 250; scene.frame_set(1)
scene.render.engine = 'CYCLES'
scene.render.resolution_x = 256
scene.render.resolution_y = 256
scene.render.film_transparent = True
scene.cycles.use_denoising = False
scene.cycles.samples = 256
scene.cycles.sampling_pattern = 'TABULATED_SOBOL'
scene.cycles.use_adaptive_sampling = False
scene.cycles.use_light_tree = False
scene.cycles.film_transparent_glass = True
scene.view_settings.view_transform = 'Filmic'
bpy.context.view_layer.update()
